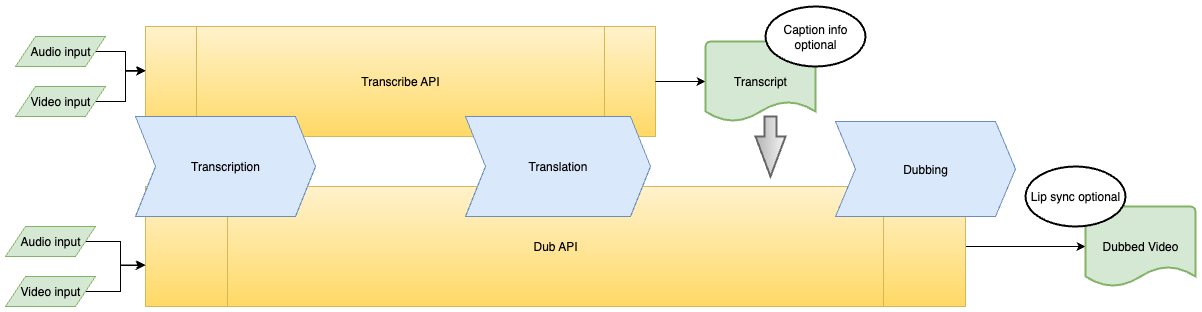

The diagram above was exported from draw.io. Its source (the exported page's mxGraphModel, read from the mxfile embedded in the PNG):
<mxGraphModel dx="2718" dy="570" grid="1" gridSize="10" guides="1" tooltips="1" connect="1" arrows="1" fold="1" page="1" pageScale="1" pageWidth="850" pageHeight="1100" math="0" shadow="0">
  <root>
    <mxCell id="0" />
    <mxCell id="1" parent="0" />
    <mxCell id="_0tFAX1ub7mgQoeCVcj--41" style="edgeStyle=orthogonalEdgeStyle;rounded=0;orthogonalLoop=1;jettySize=auto;html=1;exitX=1;exitY=0.5;exitDx=0;exitDy=0;" edge="1" parent="1" source="_0tFAX1ub7mgQoeCVcj--16" target="_0tFAX1ub7mgQoeCVcj--37">
      <mxGeometry relative="1" as="geometry" />
    </mxCell>
    <mxCell id="_0tFAX1ub7mgQoeCVcj--16" value="Dub API" style="shape=process;whiteSpace=wrap;html=1;backgroundOutline=1;fillColor=#fff2cc;strokeColor=#d6b656;gradientColor=#ffd966;" vertex="1" parent="1">
      <mxGeometry x="-1510" y="200" width="820" height="120" as="geometry" />
    </mxCell>
    <mxCell id="_0tFAX1ub7mgQoeCVcj--15" value="Transcribe API" style="shape=process;whiteSpace=wrap;html=1;backgroundOutline=1;align=center;fillColor=#fff2cc;strokeColor=#d6b656;gradientColor=#ffd966;" vertex="1" parent="1">
      <mxGeometry x="-1510" y="40" width="510" height="110" as="geometry" />
    </mxCell>
    <mxCell id="_0tFAX1ub7mgQoeCVcj--1" value="Transcription" style="shape=step;perimeter=stepPerimeter;whiteSpace=wrap;html=1;fixedSize=1;fillColor=#dae8fc;strokeColor=#6c8ebf;" vertex="1" parent="1">
      <mxGeometry x="-1520" y="130" width="180" height="100" as="geometry" />
    </mxCell>
    <mxCell id="_0tFAX1ub7mgQoeCVcj--2" value="Dubbing" style="shape=step;perimeter=stepPerimeter;whiteSpace=wrap;html=1;fixedSize=1;fillColor=#dae8fc;strokeColor=#6c8ebf;" vertex="1" parent="1">
      <mxGeometry x="-820" y="135" width="180" height="95" as="geometry" />
    </mxCell>
    <mxCell id="_0tFAX1ub7mgQoeCVcj--3" value="Translation" style="shape=step;perimeter=stepPerimeter;whiteSpace=wrap;html=1;fixedSize=1;fillColor=#dae8fc;strokeColor=#6c8ebf;" vertex="1" parent="1">
      <mxGeometry x="-1190" y="130" width="185" height="100" as="geometry" />
    </mxCell>
    <mxCell id="_0tFAX1ub7mgQoeCVcj--25" style="edgeStyle=orthogonalEdgeStyle;rounded=0;orthogonalLoop=1;jettySize=auto;html=1;exitX=1;exitY=0.5;exitDx=0;exitDy=0;entryX=-0.001;entryY=0.659;entryDx=0;entryDy=0;entryPerimeter=0;" edge="1" parent="1" source="_0tFAX1ub7mgQoeCVcj--31" target="_0tFAX1ub7mgQoeCVcj--16">
      <mxGeometry relative="1" as="geometry">
        <mxPoint x="-1560" y="220" as="sourcePoint" />
      </mxGeometry>
    </mxCell>
    <mxCell id="_0tFAX1ub7mgQoeCVcj--26" style="edgeStyle=orthogonalEdgeStyle;rounded=0;orthogonalLoop=1;jettySize=auto;html=1;exitX=1;exitY=0.5;exitDx=0;exitDy=0;entryX=0;entryY=0.655;entryDx=0;entryDy=0;entryPerimeter=0;" edge="1" parent="1" source="_0tFAX1ub7mgQoeCVcj--33" target="_0tFAX1ub7mgQoeCVcj--16">
      <mxGeometry relative="1" as="geometry">
        <mxPoint x="-1560" y="270" as="sourcePoint" />
      </mxGeometry>
    </mxCell>
    <mxCell id="_0tFAX1ub7mgQoeCVcj--22" style="edgeStyle=orthogonalEdgeStyle;rounded=0;orthogonalLoop=1;jettySize=auto;html=1;exitX=1;exitY=0.5;exitDx=0;exitDy=0;entryX=0;entryY=0.4;entryDx=0;entryDy=0;entryPerimeter=0;" edge="1" parent="1" source="_0tFAX1ub7mgQoeCVcj--28" target="_0tFAX1ub7mgQoeCVcj--15">
      <mxGeometry relative="1" as="geometry">
        <mxPoint x="-1560" y="70" as="sourcePoint" />
      </mxGeometry>
    </mxCell>
    <mxCell id="_0tFAX1ub7mgQoeCVcj--24" style="edgeStyle=orthogonalEdgeStyle;rounded=0;orthogonalLoop=1;jettySize=auto;html=1;exitX=1;exitY=0.5;exitDx=0;exitDy=0;entryX=-0.001;entryY=0.407;entryDx=0;entryDy=0;entryPerimeter=0;" edge="1" parent="1" source="_0tFAX1ub7mgQoeCVcj--32" target="_0tFAX1ub7mgQoeCVcj--15">
      <mxGeometry relative="1" as="geometry">
        <mxPoint x="-1560" y="130" as="sourcePoint" />
      </mxGeometry>
    </mxCell>
    <mxCell id="_0tFAX1ub7mgQoeCVcj--36" style="edgeStyle=orthogonalEdgeStyle;rounded=0;orthogonalLoop=1;jettySize=auto;html=1;exitX=1;exitY=0.5;exitDx=0;exitDy=0;entryX=0;entryY=0.5;entryDx=0;entryDy=0;entryPerimeter=0;" edge="1" parent="1" source="_0tFAX1ub7mgQoeCVcj--15" target="_0tFAX1ub7mgQoeCVcj--34">
      <mxGeometry relative="1" as="geometry" />
    </mxCell>
    <mxCell id="_0tFAX1ub7mgQoeCVcj--42" value="" style="verticalLabelPosition=bottom;verticalAlign=top;html=1;strokeWidth=2;shape=mxgraph.arrows2.arrow;dy=0.6;dx=40;notch=0;rotation=0;direction=south;fillColor=#f5f5f5;strokeColor=#666666;gradientColor=#b3b3b3;" vertex="1" parent="1">
      <mxGeometry x="-900" y="130" width="30" height="60" as="geometry" />
    </mxCell>
    <mxCell id="_0tFAX1ub7mgQoeCVcj--43" value="" style="group" vertex="1" connectable="0" parent="1">
      <mxGeometry x="-1640" y="50" width="90" height="80" as="geometry" />
    </mxCell>
    <mxCell id="_0tFAX1ub7mgQoeCVcj--28" value="Audio input" style="shape=parallelogram;perimeter=parallelogramPerimeter;whiteSpace=wrap;html=1;fixedSize=1;fillColor=#d5e8d4;strokeColor=#82b366;" vertex="1" parent="_0tFAX1ub7mgQoeCVcj--43">
      <mxGeometry width="90" height="30" as="geometry" />
    </mxCell>
    <mxCell id="_0tFAX1ub7mgQoeCVcj--32" value="Video input" style="shape=parallelogram;perimeter=parallelogramPerimeter;whiteSpace=wrap;html=1;fixedSize=1;fillColor=#d5e8d4;strokeColor=#82b366;" vertex="1" parent="_0tFAX1ub7mgQoeCVcj--43">
      <mxGeometry y="50" width="90" height="30" as="geometry" />
    </mxCell>
    <mxCell id="_0tFAX1ub7mgQoeCVcj--44" value="" style="group" vertex="1" connectable="0" parent="1">
      <mxGeometry x="-1650" y="240" width="90" height="80" as="geometry" />
    </mxCell>
    <mxCell id="_0tFAX1ub7mgQoeCVcj--31" value="Audio input" style="shape=parallelogram;perimeter=parallelogramPerimeter;whiteSpace=wrap;html=1;fixedSize=1;fillColor=#d5e8d4;strokeColor=#82b366;" vertex="1" parent="_0tFAX1ub7mgQoeCVcj--44">
      <mxGeometry width="90" height="30" as="geometry" />
    </mxCell>
    <mxCell id="_0tFAX1ub7mgQoeCVcj--33" value="Video input" style="shape=parallelogram;perimeter=parallelogramPerimeter;whiteSpace=wrap;html=1;fixedSize=1;fillColor=#d5e8d4;strokeColor=#82b366;" vertex="1" parent="_0tFAX1ub7mgQoeCVcj--44">
      <mxGeometry y="50" width="90" height="30" as="geometry" />
    </mxCell>
    <mxCell id="_0tFAX1ub7mgQoeCVcj--45" value="" style="group" vertex="1" connectable="0" parent="1">
      <mxGeometry x="-950" y="20" width="160" height="115" as="geometry" />
    </mxCell>
    <mxCell id="_0tFAX1ub7mgQoeCVcj--34" value="Transcript" style="strokeWidth=2;html=1;shape=mxgraph.flowchart.document2;whiteSpace=wrap;size=0.25;fillColor=#d5e8d4;strokeColor=#82b366;" vertex="1" parent="_0tFAX1ub7mgQoeCVcj--45">
      <mxGeometry y="35" width="110" height="80" as="geometry" />
    </mxCell>
    <mxCell id="_0tFAX1ub7mgQoeCVcj--38" value="Caption info optional" style="strokeWidth=2;html=1;shape=mxgraph.flowchart.start_1;whiteSpace=wrap;" vertex="1" parent="_0tFAX1ub7mgQoeCVcj--45">
      <mxGeometry x="60" width="100" height="60" as="geometry" />
    </mxCell>
    <mxCell id="_0tFAX1ub7mgQoeCVcj--46" value="" style="group" vertex="1" connectable="0" parent="1">
      <mxGeometry x="-630" y="180" width="170" height="120" as="geometry" />
    </mxCell>
    <mxCell id="_0tFAX1ub7mgQoeCVcj--37" value="Dubbed Video" style="strokeWidth=2;html=1;shape=mxgraph.flowchart.document2;whiteSpace=wrap;size=0.25;fillColor=#d5e8d4;strokeColor=#82b366;" vertex="1" parent="_0tFAX1ub7mgQoeCVcj--46">
      <mxGeometry x="60" y="40" width="110" height="80" as="geometry" />
    </mxCell>
    <mxCell id="_0tFAX1ub7mgQoeCVcj--39" value="Lip sync optional" style="strokeWidth=2;html=1;shape=mxgraph.flowchart.start_1;whiteSpace=wrap;" vertex="1" parent="_0tFAX1ub7mgQoeCVcj--46">
      <mxGeometry width="100" height="60" as="geometry" />
    </mxCell>
  </root>
</mxGraphModel>